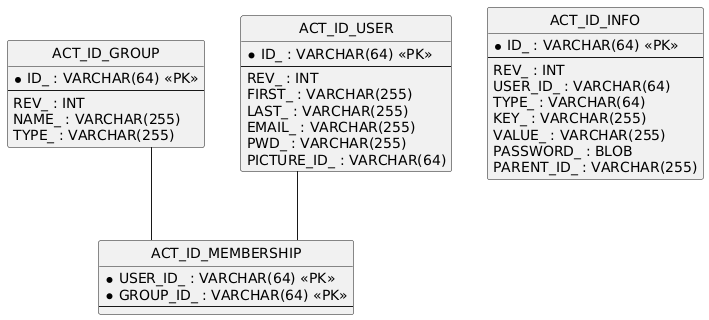

The diagram above was rendered by PlantUML. Its source (embedded in the PNG):
@startuml
hide circle
skinparam linetype ortho

entity "ACT_ID_GROUP" as ACT_ID_GROUP {
  * ID_ : VARCHAR(64) <<PK>>
  --
  REV_ : INT
  NAME_ : VARCHAR(255)
  TYPE_ : VARCHAR(255)
}

entity "ACT_ID_MEMBERSHIP" as ACT_ID_MEMBERSHIP {
  * USER_ID_ : VARCHAR(64) <<PK>>
  * GROUP_ID_ : VARCHAR(64) <<PK>>
  --
}

entity "ACT_ID_USER" as ACT_ID_USER {
  * ID_ : VARCHAR(64) <<PK>>
  --
  REV_ : INT
  FIRST_ : VARCHAR(255)
  LAST_ : VARCHAR(255)
  EMAIL_ : VARCHAR(255)
  PWD_ : VARCHAR(255)
  PICTURE_ID_ : VARCHAR(64)
}

entity "ACT_ID_INFO" as ACT_ID_INFO {
  * ID_ : VARCHAR(64) <<PK>>
  --
  REV_ : INT
  USER_ID_ : VARCHAR(64)
  TYPE_ : VARCHAR(64)
  KEY_ : VARCHAR(255)
  VALUE_ : VARCHAR(255)
  PASSWORD_ : BLOB
  PARENT_ID_ : VARCHAR(255)
}

ACT_ID_GROUP -- ACT_ID_MEMBERSHIP
ACT_ID_USER -- ACT_ID_MEMBERSHIP
@enduml